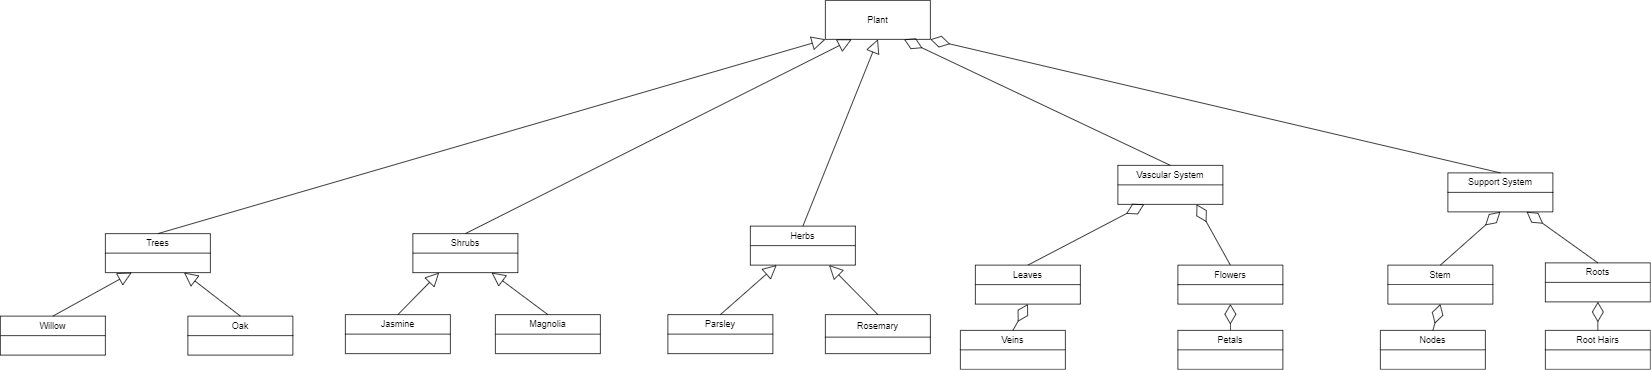

The diagram above was exported from draw.io. Its source (the exported page's mxGraphModel, read from the mxfile embedded in the PNG):
<mxGraphModel dx="2232" dy="1029" grid="1" gridSize="10" guides="1" tooltips="1" connect="1" arrows="1" fold="1" page="1" pageScale="1" pageWidth="1100" pageHeight="850" math="0" shadow="0">
  <root>
    <mxCell id="0" />
    <mxCell id="1" parent="0" />
    <mxCell id="HVsmWcghpO9nTqmXt6s0-1" value="Plant" style="swimlane;fontStyle=0;childLayout=stackLayout;horizontal=1;startSize=52;fillColor=none;horizontalStack=0;resizeParent=1;resizeParentMax=0;resizeLast=0;collapsible=1;marginBottom=0;whiteSpace=wrap;html=1;" vertex="1" parent="1">
      <mxGeometry x="1150" y="150" width="140" height="52" as="geometry" />
    </mxCell>
    <mxCell id="HVsmWcghpO9nTqmXt6s0-2" value="Trees" style="swimlane;fontStyle=0;childLayout=stackLayout;horizontal=1;startSize=26;fillColor=none;horizontalStack=0;resizeParent=1;resizeParentMax=0;resizeLast=0;collapsible=1;marginBottom=0;whiteSpace=wrap;html=1;" vertex="1" parent="1">
      <mxGeometry x="190" y="461" width="140" height="52" as="geometry" />
    </mxCell>
    <mxCell id="HVsmWcghpO9nTqmXt6s0-3" value="Willow" style="swimlane;fontStyle=0;childLayout=stackLayout;horizontal=1;startSize=26;fillColor=none;horizontalStack=0;resizeParent=1;resizeParentMax=0;resizeLast=0;collapsible=1;marginBottom=0;whiteSpace=wrap;html=1;" vertex="1" parent="1">
      <mxGeometry x="50" y="571" width="140" height="52" as="geometry" />
    </mxCell>
    <mxCell id="HVsmWcghpO9nTqmXt6s0-4" value="Herbs" style="swimlane;fontStyle=0;childLayout=stackLayout;horizontal=1;startSize=26;fillColor=none;horizontalStack=0;resizeParent=1;resizeParentMax=0;resizeLast=0;collapsible=1;marginBottom=0;whiteSpace=wrap;html=1;" vertex="1" parent="1">
      <mxGeometry x="1050" y="451" width="140" height="52" as="geometry" />
    </mxCell>
    <mxCell id="HVsmWcghpO9nTqmXt6s0-5" value="Shrubs" style="swimlane;fontStyle=0;childLayout=stackLayout;horizontal=1;startSize=26;fillColor=none;horizontalStack=0;resizeParent=1;resizeParentMax=0;resizeLast=0;collapsible=1;marginBottom=0;whiteSpace=wrap;html=1;" vertex="1" parent="1">
      <mxGeometry x="600" y="461" width="140" height="52" as="geometry" />
    </mxCell>
    <mxCell id="HVsmWcghpO9nTqmXt6s0-6" value="Jasmine" style="swimlane;fontStyle=0;childLayout=stackLayout;horizontal=1;startSize=26;fillColor=none;horizontalStack=0;resizeParent=1;resizeParentMax=0;resizeLast=0;collapsible=1;marginBottom=0;whiteSpace=wrap;html=1;" vertex="1" parent="1">
      <mxGeometry x="510" y="569" width="140" height="52" as="geometry" />
    </mxCell>
    <mxCell id="HVsmWcghpO9nTqmXt6s0-7" value="Parsley" style="swimlane;fontStyle=0;childLayout=stackLayout;horizontal=1;startSize=26;fillColor=none;horizontalStack=0;resizeParent=1;resizeParentMax=0;resizeLast=0;collapsible=1;marginBottom=0;whiteSpace=wrap;html=1;" vertex="1" parent="1">
      <mxGeometry x="940" y="569" width="140" height="52" as="geometry" />
    </mxCell>
    <mxCell id="HVsmWcghpO9nTqmXt6s0-8" value="Rosemary" style="swimlane;fontStyle=0;childLayout=stackLayout;horizontal=1;startSize=30;fillColor=none;horizontalStack=0;resizeParent=1;resizeParentMax=0;resizeLast=0;collapsible=1;marginBottom=0;whiteSpace=wrap;html=1;" vertex="1" parent="1">
      <mxGeometry x="1150" y="569" width="140" height="52" as="geometry" />
    </mxCell>
    <mxCell id="HVsmWcghpO9nTqmXt6s0-9" value="Oak" style="swimlane;fontStyle=0;childLayout=stackLayout;horizontal=1;startSize=26;fillColor=none;horizontalStack=0;resizeParent=1;resizeParentMax=0;resizeLast=0;collapsible=1;marginBottom=0;whiteSpace=wrap;html=1;" vertex="1" parent="1">
      <mxGeometry x="300" y="571" width="140" height="52" as="geometry" />
    </mxCell>
    <mxCell id="HVsmWcghpO9nTqmXt6s0-10" value="Magnolia" style="swimlane;fontStyle=0;childLayout=stackLayout;horizontal=1;startSize=26;fillColor=none;horizontalStack=0;resizeParent=1;resizeParentMax=0;resizeLast=0;collapsible=1;marginBottom=0;whiteSpace=wrap;html=1;" vertex="1" parent="1">
      <mxGeometry x="710" y="569" width="140" height="52" as="geometry" />
    </mxCell>
    <mxCell id="HVsmWcghpO9nTqmXt6s0-11" value="" style="endArrow=block;endSize=16;endFill=0;html=1;rounded=0;entryX=0.25;entryY=1;entryDx=0;entryDy=0;exitX=0.5;exitY=0;exitDx=0;exitDy=0;" edge="1" parent="1" source="HVsmWcghpO9nTqmXt6s0-3" target="HVsmWcghpO9nTqmXt6s0-2">
      <mxGeometry width="160" relative="1" as="geometry">
        <mxPoint x="100" y="731" as="sourcePoint" />
        <mxPoint x="260" y="731" as="targetPoint" />
      </mxGeometry>
    </mxCell>
    <mxCell id="HVsmWcghpO9nTqmXt6s0-12" value="" style="endArrow=block;endSize=16;endFill=0;html=1;rounded=0;entryX=0.75;entryY=1;entryDx=0;entryDy=0;exitX=0.5;exitY=0;exitDx=0;exitDy=0;" edge="1" parent="1" source="HVsmWcghpO9nTqmXt6s0-9" target="HVsmWcghpO9nTqmXt6s0-2">
      <mxGeometry width="160" relative="1" as="geometry">
        <mxPoint x="240" y="741" as="sourcePoint" />
        <mxPoint x="380" y="683" as="targetPoint" />
      </mxGeometry>
    </mxCell>
    <mxCell id="HVsmWcghpO9nTqmXt6s0-13" value="" style="endArrow=block;endSize=16;endFill=0;html=1;rounded=0;entryX=0.25;entryY=1;entryDx=0;entryDy=0;exitX=0.5;exitY=0;exitDx=0;exitDy=0;" edge="1" parent="1" source="HVsmWcghpO9nTqmXt6s0-6" target="HVsmWcghpO9nTqmXt6s0-5">
      <mxGeometry width="160" relative="1" as="geometry">
        <mxPoint x="430" y="471" as="sourcePoint" />
        <mxPoint x="570" y="413" as="targetPoint" />
      </mxGeometry>
    </mxCell>
    <mxCell id="HVsmWcghpO9nTqmXt6s0-14" value="" style="endArrow=block;endSize=16;endFill=0;html=1;rounded=0;entryX=0.75;entryY=1;entryDx=0;entryDy=0;exitX=0.5;exitY=0;exitDx=0;exitDy=0;" edge="1" parent="1" source="HVsmWcghpO9nTqmXt6s0-10" target="HVsmWcghpO9nTqmXt6s0-5">
      <mxGeometry width="160" relative="1" as="geometry">
        <mxPoint x="770" y="511" as="sourcePoint" />
        <mxPoint x="910" y="453" as="targetPoint" />
      </mxGeometry>
    </mxCell>
    <mxCell id="HVsmWcghpO9nTqmXt6s0-15" value="" style="endArrow=block;endSize=16;endFill=0;html=1;rounded=0;entryX=0;entryY=1;entryDx=0;entryDy=0;exitX=0.5;exitY=0;exitDx=0;exitDy=0;" edge="1" parent="1" source="HVsmWcghpO9nTqmXt6s0-2" target="HVsmWcghpO9nTqmXt6s0-1">
      <mxGeometry width="160" relative="1" as="geometry">
        <mxPoint x="450" y="550" as="sourcePoint" />
        <mxPoint x="590" y="492" as="targetPoint" />
      </mxGeometry>
    </mxCell>
    <mxCell id="HVsmWcghpO9nTqmXt6s0-16" value="" style="endArrow=block;endSize=16;endFill=0;html=1;rounded=0;entryX=0.25;entryY=1;entryDx=0;entryDy=0;exitX=0.5;exitY=0;exitDx=0;exitDy=0;" edge="1" parent="1" source="HVsmWcghpO9nTqmXt6s0-5" target="HVsmWcghpO9nTqmXt6s0-1">
      <mxGeometry width="160" relative="1" as="geometry">
        <mxPoint x="620" y="560" as="sourcePoint" />
        <mxPoint x="760" y="502" as="targetPoint" />
      </mxGeometry>
    </mxCell>
    <mxCell id="HVsmWcghpO9nTqmXt6s0-17" value="" style="endArrow=block;endSize=16;endFill=0;html=1;rounded=0;entryX=0.5;entryY=1;entryDx=0;entryDy=0;exitX=0.5;exitY=0;exitDx=0;exitDy=0;" edge="1" parent="1" source="HVsmWcghpO9nTqmXt6s0-4" target="HVsmWcghpO9nTqmXt6s0-1">
      <mxGeometry width="160" relative="1" as="geometry">
        <mxPoint x="750" y="550" as="sourcePoint" />
        <mxPoint x="890" y="492" as="targetPoint" />
      </mxGeometry>
    </mxCell>
    <mxCell id="HVsmWcghpO9nTqmXt6s0-18" value="" style="endArrow=block;endSize=16;endFill=0;html=1;rounded=0;exitX=0.5;exitY=0;exitDx=0;exitDy=0;entryX=0.25;entryY=1;entryDx=0;entryDy=0;" edge="1" parent="1" source="HVsmWcghpO9nTqmXt6s0-7" target="HVsmWcghpO9nTqmXt6s0-4">
      <mxGeometry width="160" relative="1" as="geometry">
        <mxPoint x="980" y="521" as="sourcePoint" />
        <mxPoint x="1070" y="521" as="targetPoint" />
      </mxGeometry>
    </mxCell>
    <mxCell id="HVsmWcghpO9nTqmXt6s0-19" value="" style="endArrow=block;endSize=16;endFill=0;html=1;rounded=0;entryX=0.75;entryY=1;entryDx=0;entryDy=0;exitX=0.5;exitY=0;exitDx=0;exitDy=0;" edge="1" parent="1" source="HVsmWcghpO9nTqmXt6s0-8" target="HVsmWcghpO9nTqmXt6s0-4">
      <mxGeometry width="160" relative="1" as="geometry">
        <mxPoint x="1170" y="531" as="sourcePoint" />
        <mxPoint x="1310" y="473" as="targetPoint" />
      </mxGeometry>
    </mxCell>
    <mxCell id="HVsmWcghpO9nTqmXt6s0-21" value="Vascular System" style="swimlane;fontStyle=0;childLayout=stackLayout;horizontal=1;startSize=26;fillColor=none;horizontalStack=0;resizeParent=1;resizeParentMax=0;resizeLast=0;collapsible=1;marginBottom=0;whiteSpace=wrap;html=1;" vertex="1" parent="1">
      <mxGeometry x="1540" y="370" width="140" height="52" as="geometry" />
    </mxCell>
    <mxCell id="HVsmWcghpO9nTqmXt6s0-22" value="Leaves" style="swimlane;fontStyle=0;childLayout=stackLayout;horizontal=1;startSize=26;fillColor=none;horizontalStack=0;resizeParent=1;resizeParentMax=0;resizeLast=0;collapsible=1;marginBottom=0;whiteSpace=wrap;html=1;" vertex="1" parent="1">
      <mxGeometry x="1350" y="503" width="140" height="52" as="geometry" />
    </mxCell>
    <mxCell id="HVsmWcghpO9nTqmXt6s0-23" value="Flowers" style="swimlane;fontStyle=0;childLayout=stackLayout;horizontal=1;startSize=26;fillColor=none;horizontalStack=0;resizeParent=1;resizeParentMax=0;resizeLast=0;collapsible=1;marginBottom=0;whiteSpace=wrap;html=1;" vertex="1" parent="1">
      <mxGeometry x="1620" y="503" width="140" height="52" as="geometry" />
    </mxCell>
    <mxCell id="HVsmWcghpO9nTqmXt6s0-24" value="Support System" style="swimlane;fontStyle=0;childLayout=stackLayout;horizontal=1;startSize=26;fillColor=none;horizontalStack=0;resizeParent=1;resizeParentMax=0;resizeLast=0;collapsible=1;marginBottom=0;whiteSpace=wrap;html=1;" vertex="1" parent="1">
      <mxGeometry x="1980" y="380" width="140" height="52" as="geometry" />
    </mxCell>
    <mxCell id="HVsmWcghpO9nTqmXt6s0-25" value="Stem" style="swimlane;fontStyle=0;childLayout=stackLayout;horizontal=1;startSize=26;fillColor=none;horizontalStack=0;resizeParent=1;resizeParentMax=0;resizeLast=0;collapsible=1;marginBottom=0;whiteSpace=wrap;html=1;" vertex="1" parent="1">
      <mxGeometry x="1900" y="503" width="140" height="52" as="geometry" />
    </mxCell>
    <mxCell id="HVsmWcghpO9nTqmXt6s0-26" value="" style="endArrow=diamondThin;endFill=0;endSize=24;html=1;rounded=0;exitX=0.5;exitY=0;exitDx=0;exitDy=0;entryX=0.75;entryY=1;entryDx=0;entryDy=0;" edge="1" parent="1" source="HVsmWcghpO9nTqmXt6s0-21" target="HVsmWcghpO9nTqmXt6s0-1">
      <mxGeometry width="160" relative="1" as="geometry">
        <mxPoint x="1470.98" y="480" as="sourcePoint" />
        <mxPoint x="1350" y="402" as="targetPoint" />
      </mxGeometry>
    </mxCell>
    <mxCell id="HVsmWcghpO9nTqmXt6s0-27" value="" style="endArrow=diamondThin;endFill=0;endSize=24;html=1;rounded=0;exitX=0.5;exitY=0;exitDx=0;exitDy=0;entryX=0.25;entryY=1;entryDx=0;entryDy=0;" edge="1" parent="1" source="HVsmWcghpO9nTqmXt6s0-22" target="HVsmWcghpO9nTqmXt6s0-21">
      <mxGeometry width="160" relative="1" as="geometry">
        <mxPoint x="1740" y="530" as="sourcePoint" />
        <mxPoint x="1900" y="530" as="targetPoint" />
      </mxGeometry>
    </mxCell>
    <mxCell id="HVsmWcghpO9nTqmXt6s0-28" value="" style="endArrow=diamondThin;endFill=0;endSize=24;html=1;rounded=0;exitX=0.5;exitY=0;exitDx=0;exitDy=0;entryX=0.75;entryY=1;entryDx=0;entryDy=0;" edge="1" parent="1" source="HVsmWcghpO9nTqmXt6s0-23" target="HVsmWcghpO9nTqmXt6s0-21">
      <mxGeometry width="160" relative="1" as="geometry">
        <mxPoint x="1470" y="490" as="sourcePoint" />
        <mxPoint x="1650" y="430" as="targetPoint" />
      </mxGeometry>
    </mxCell>
    <mxCell id="HVsmWcghpO9nTqmXt6s0-29" value="" style="endArrow=diamondThin;endFill=0;endSize=24;html=1;rounded=0;exitX=0.5;exitY=0;exitDx=0;exitDy=0;entryX=0.5;entryY=1;entryDx=0;entryDy=0;" edge="1" parent="1" source="HVsmWcghpO9nTqmXt6s0-25" target="HVsmWcghpO9nTqmXt6s0-24">
      <mxGeometry width="160" relative="1" as="geometry">
        <mxPoint x="1770" y="430" as="sourcePoint" />
        <mxPoint x="1865" y="392" as="targetPoint" />
      </mxGeometry>
    </mxCell>
    <mxCell id="HVsmWcghpO9nTqmXt6s0-30" value="" style="endArrow=diamondThin;endFill=0;endSize=24;html=1;rounded=0;exitX=0.5;exitY=0;exitDx=0;exitDy=0;entryX=1;entryY=1;entryDx=0;entryDy=0;" edge="1" parent="1" source="HVsmWcghpO9nTqmXt6s0-24" target="HVsmWcghpO9nTqmXt6s0-1">
      <mxGeometry width="160" relative="1" as="geometry">
        <mxPoint x="1850" y="420" as="sourcePoint" />
        <mxPoint x="1860" y="402" as="targetPoint" />
        <Array as="points" />
      </mxGeometry>
    </mxCell>
    <mxCell id="HVsmWcghpO9nTqmXt6s0-31" value="Roots" style="swimlane;fontStyle=0;childLayout=stackLayout;horizontal=1;startSize=26;fillColor=none;horizontalStack=0;resizeParent=1;resizeParentMax=0;resizeLast=0;collapsible=1;marginBottom=0;whiteSpace=wrap;html=1;" vertex="1" parent="1">
      <mxGeometry x="2110" y="500" width="140" height="52" as="geometry" />
    </mxCell>
    <mxCell id="HVsmWcghpO9nTqmXt6s0-32" value="" style="endArrow=diamondThin;endFill=0;endSize=24;html=1;rounded=0;exitX=0.5;exitY=0;exitDx=0;exitDy=0;entryX=0.75;entryY=1;entryDx=0;entryDy=0;" edge="1" parent="1" source="HVsmWcghpO9nTqmXt6s0-31" target="HVsmWcghpO9nTqmXt6s0-24">
      <mxGeometry width="160" relative="1" as="geometry">
        <mxPoint x="2040" y="410" as="sourcePoint" />
        <mxPoint x="2080" y="322" as="targetPoint" />
      </mxGeometry>
    </mxCell>
    <mxCell id="HVsmWcghpO9nTqmXt6s0-33" value="" style="endArrow=diamondThin;endFill=0;endSize=24;html=1;rounded=0;entryX=0.5;entryY=1;entryDx=0;entryDy=0;exitX=0.5;exitY=0;exitDx=0;exitDy=0;" edge="1" parent="1" source="HVsmWcghpO9nTqmXt6s0-34" target="HVsmWcghpO9nTqmXt6s0-31">
      <mxGeometry width="160" relative="1" as="geometry">
        <mxPoint x="2030" y="580" as="sourcePoint" />
        <mxPoint x="2050" y="640" as="targetPoint" />
      </mxGeometry>
    </mxCell>
    <mxCell id="HVsmWcghpO9nTqmXt6s0-34" value="Root Hairs" style="swimlane;fontStyle=0;childLayout=stackLayout;horizontal=1;startSize=26;fillColor=none;horizontalStack=0;resizeParent=1;resizeParentMax=0;resizeLast=0;collapsible=1;marginBottom=0;whiteSpace=wrap;html=1;" vertex="1" parent="1">
      <mxGeometry x="2110" y="590" width="140" height="52" as="geometry" />
    </mxCell>
    <mxCell id="HVsmWcghpO9nTqmXt6s0-35" value="Veins" style="swimlane;fontStyle=0;childLayout=stackLayout;horizontal=1;startSize=26;fillColor=none;horizontalStack=0;resizeParent=1;resizeParentMax=0;resizeLast=0;collapsible=1;marginBottom=0;whiteSpace=wrap;html=1;" vertex="1" parent="1">
      <mxGeometry x="1330" y="590" width="140" height="52" as="geometry" />
    </mxCell>
    <mxCell id="HVsmWcghpO9nTqmXt6s0-36" value="Petals" style="swimlane;fontStyle=0;childLayout=stackLayout;horizontal=1;startSize=26;fillColor=none;horizontalStack=0;resizeParent=1;resizeParentMax=0;resizeLast=0;collapsible=1;marginBottom=0;whiteSpace=wrap;html=1;" vertex="1" parent="1">
      <mxGeometry x="1620" y="590" width="140" height="52" as="geometry" />
    </mxCell>
    <mxCell id="HVsmWcghpO9nTqmXt6s0-37" value="Nodes" style="swimlane;fontStyle=0;childLayout=stackLayout;horizontal=1;startSize=26;fillColor=none;horizontalStack=0;resizeParent=1;resizeParentMax=0;resizeLast=0;collapsible=1;marginBottom=0;whiteSpace=wrap;html=1;" vertex="1" parent="1">
      <mxGeometry x="1890" y="590" width="140" height="52" as="geometry" />
    </mxCell>
    <mxCell id="HVsmWcghpO9nTqmXt6s0-38" value="" style="endArrow=diamondThin;endFill=0;endSize=24;html=1;rounded=0;exitX=0.5;exitY=0;exitDx=0;exitDy=0;entryX=0.5;entryY=1;entryDx=0;entryDy=0;" edge="1" parent="1" source="HVsmWcghpO9nTqmXt6s0-35" target="HVsmWcghpO9nTqmXt6s0-22">
      <mxGeometry width="160" relative="1" as="geometry">
        <mxPoint x="1530" y="560" as="sourcePoint" />
        <mxPoint x="1685" y="479" as="targetPoint" />
      </mxGeometry>
    </mxCell>
    <mxCell id="HVsmWcghpO9nTqmXt6s0-39" value="" style="endArrow=diamondThin;endFill=0;endSize=24;html=1;rounded=0;entryX=0.5;entryY=1;entryDx=0;entryDy=0;exitX=0.5;exitY=0;exitDx=0;exitDy=0;" edge="1" parent="1" source="HVsmWcghpO9nTqmXt6s0-36" target="HVsmWcghpO9nTqmXt6s0-23">
      <mxGeometry width="160" relative="1" as="geometry">
        <mxPoint x="1680" y="590" as="sourcePoint" />
        <mxPoint x="1725" y="579" as="targetPoint" />
      </mxGeometry>
    </mxCell>
    <mxCell id="HVsmWcghpO9nTqmXt6s0-40" value="" style="endArrow=diamondThin;endFill=0;endSize=24;html=1;rounded=0;exitX=0.5;exitY=0;exitDx=0;exitDy=0;entryX=0.5;entryY=1;entryDx=0;entryDy=0;" edge="1" parent="1" source="HVsmWcghpO9nTqmXt6s0-37" target="HVsmWcghpO9nTqmXt6s0-25">
      <mxGeometry width="160" relative="1" as="geometry">
        <mxPoint x="2000" y="720" as="sourcePoint" />
        <mxPoint x="2155" y="639" as="targetPoint" />
      </mxGeometry>
    </mxCell>
  </root>
</mxGraphModel>